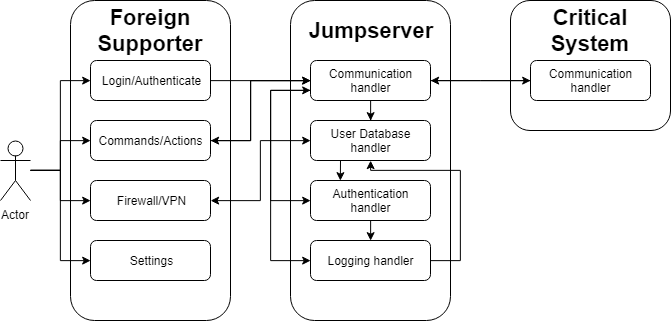

The diagram above was exported from draw.io. Its source (the exported page's mxGraphModel, read from the mxfile embedded in the PNG):
<mxGraphModel dx="797" dy="409" grid="1" gridSize="10" guides="1" tooltips="1" connect="1" arrows="1" fold="1" page="1" pageScale="1" pageWidth="1169" pageHeight="827" math="0" shadow="0">
  <root>
    <mxCell id="0" />
    <mxCell id="1" parent="0" />
    <mxCell id="2" value="" style="rounded=1;whiteSpace=wrap;html=1;" vertex="1" parent="1">
      <mxGeometry x="340" y="120" width="160" height="320" as="geometry" />
    </mxCell>
    <mxCell id="3" value="&lt;div style=&quot;text-align: center&quot;&gt;&lt;br&gt;&lt;/div&gt;" style="rounded=1;whiteSpace=wrap;html=1;" vertex="1" parent="1">
      <mxGeometry x="120" y="120" width="160" height="320" as="geometry" />
    </mxCell>
    <mxCell id="4" style="edgeStyle=orthogonalEdgeStyle;rounded=0;html=1;entryX=0;entryY=0.5;jettySize=auto;orthogonalLoop=1;strokeWidth=1;" edge="1" source="5" target="21" parent="1">
      <mxGeometry relative="1" as="geometry" />
    </mxCell>
    <mxCell id="5" value="Login/Authenticate" style="rounded=1;whiteSpace=wrap;html=1;" vertex="1" parent="1">
      <mxGeometry x="140" y="180" width="120" height="40" as="geometry" />
    </mxCell>
    <mxCell id="6" value="&lt;font style=&quot;font-size: 22px&quot;&gt;&lt;b&gt;Foreign Supporter&lt;/b&gt;&lt;/font&gt;" style="text;html=1;strokeColor=none;fillColor=none;align=center;verticalAlign=middle;whiteSpace=wrap;rounded=0;" vertex="1" parent="1">
      <mxGeometry x="120" y="140" width="160" height="20" as="geometry" />
    </mxCell>
    <mxCell id="7" value="&lt;font style=&quot;font-size: 22px&quot;&gt;&lt;b&gt;Jumpserver&lt;/b&gt;&lt;/font&gt;" style="text;html=1;strokeColor=none;fillColor=none;align=center;verticalAlign=middle;whiteSpace=wrap;rounded=0;" vertex="1" parent="1">
      <mxGeometry x="340" y="140" width="160" height="20" as="geometry" />
    </mxCell>
    <mxCell id="8" style="edgeStyle=orthogonalEdgeStyle;rounded=0;html=1;entryX=0;entryY=0.5;jettySize=auto;orthogonalLoop=1;strokeWidth=1;" edge="1" source="12" target="5" parent="1">
      <mxGeometry relative="1" as="geometry" />
    </mxCell>
    <mxCell id="9" style="edgeStyle=orthogonalEdgeStyle;rounded=0;html=1;entryX=0;entryY=0.5;jettySize=auto;orthogonalLoop=1;strokeWidth=1;" edge="1" source="12" target="14" parent="1">
      <mxGeometry relative="1" as="geometry" />
    </mxCell>
    <mxCell id="10" style="edgeStyle=orthogonalEdgeStyle;rounded=0;html=1;entryX=0;entryY=0.5;jettySize=auto;orthogonalLoop=1;strokeWidth=1;" edge="1" source="12" target="15" parent="1">
      <mxGeometry relative="1" as="geometry" />
    </mxCell>
    <mxCell id="11" style="edgeStyle=orthogonalEdgeStyle;rounded=0;html=1;entryX=0;entryY=0.5;jettySize=auto;orthogonalLoop=1;strokeWidth=1;" edge="1" source="12" target="16" parent="1">
      <mxGeometry relative="1" as="geometry" />
    </mxCell>
    <mxCell id="12" value="Actor" style="shape=umlActor;verticalLabelPosition=bottom;labelBackgroundColor=#ffffff;verticalAlign=top;html=1;outlineConnect=0;rounded=1;" vertex="1" parent="1">
      <mxGeometry x="50" y="260" width="30" height="60" as="geometry" />
    </mxCell>
    <mxCell id="13" style="edgeStyle=orthogonalEdgeStyle;rounded=0;html=1;entryX=0;entryY=0.5;jettySize=auto;orthogonalLoop=1;" edge="1" source="14" target="21" parent="1">
      <mxGeometry relative="1" as="geometry">
        <Array as="points">
          <mxPoint x="300" y="260" />
          <mxPoint x="300" y="200" />
        </Array>
      </mxGeometry>
    </mxCell>
    <mxCell id="14" value="Commands/Actions" style="rounded=1;whiteSpace=wrap;html=1;" vertex="1" parent="1">
      <mxGeometry x="140" y="240" width="120" height="40" as="geometry" />
    </mxCell>
    <mxCell id="15" value="Firewall/VPN" style="rounded=1;whiteSpace=wrap;html=1;" vertex="1" parent="1">
      <mxGeometry x="140" y="300" width="120" height="40" as="geometry" />
    </mxCell>
    <mxCell id="16" value="Settings" style="rounded=1;whiteSpace=wrap;html=1;" vertex="1" parent="1">
      <mxGeometry x="140" y="360" width="120" height="40" as="geometry" />
    </mxCell>
    <mxCell id="17" style="edgeStyle=orthogonalEdgeStyle;rounded=0;html=1;entryX=0;entryY=0.5;jettySize=auto;orthogonalLoop=1;exitX=0;exitY=0.75;exitDx=0;exitDy=0;strokeWidth=1;" edge="1" source="21" target="23" parent="1">
      <mxGeometry relative="1" as="geometry">
        <Array as="points">
          <mxPoint x="320" y="210" />
        </Array>
      </mxGeometry>
    </mxCell>
    <mxCell id="18" style="edgeStyle=orthogonalEdgeStyle;rounded=0;html=1;entryX=0;entryY=0.5;jettySize=auto;orthogonalLoop=1;exitX=0;exitY=0.75;strokeWidth=1;exitDx=0;exitDy=0;startArrow=classic;startFill=1;" edge="1" source="21" target="25" parent="1">
      <mxGeometry relative="1" as="geometry">
        <Array as="points">
          <mxPoint x="320" y="210" />
          <mxPoint x="320" y="380" />
        </Array>
      </mxGeometry>
    </mxCell>
    <mxCell id="19" style="edgeStyle=orthogonalEdgeStyle;rounded=0;html=1;jettySize=auto;orthogonalLoop=1;entryX=0.5;entryY=0;entryDx=0;entryDy=0;" edge="1" source="21" target="22" parent="1">
      <mxGeometry relative="1" as="geometry">
        <mxPoint x="860" y="300" as="targetPoint" />
      </mxGeometry>
    </mxCell>
    <mxCell id="20" style="edgeStyle=orthogonalEdgeStyle;rounded=0;html=1;entryX=1;entryY=0.5;jettySize=auto;orthogonalLoop=1;strokeWidth=1;" edge="1" source="21" target="14" parent="1">
      <mxGeometry relative="1" as="geometry">
        <Array as="points">
          <mxPoint x="300" y="200" />
          <mxPoint x="300" y="260" />
        </Array>
      </mxGeometry>
    </mxCell>
    <mxCell id="21" value="Communication handler" style="rounded=1;whiteSpace=wrap;html=1;" vertex="1" parent="1">
      <mxGeometry x="360" y="180" width="120" height="40" as="geometry" />
    </mxCell>
    <mxCell id="22" value="User Database handler" style="rounded=1;whiteSpace=wrap;html=1;" vertex="1" parent="1">
      <mxGeometry x="360" y="240" width="120" height="40" as="geometry" />
    </mxCell>
    <mxCell id="23" value="Authentication handler" style="rounded=1;whiteSpace=wrap;html=1;" vertex="1" parent="1">
      <mxGeometry x="360" y="300" width="120" height="40" as="geometry" />
    </mxCell>
    <mxCell id="24" style="edgeStyle=orthogonalEdgeStyle;rounded=0;html=1;jettySize=auto;orthogonalLoop=1;strokeWidth=1;entryX=0.5;entryY=1;entryDx=0;entryDy=0;" edge="1" source="25" target="22" parent="1">
      <mxGeometry relative="1" as="geometry">
        <Array as="points">
          <mxPoint x="510" y="380" />
          <mxPoint x="510" y="290" />
          <mxPoint x="420" y="290" />
        </Array>
        <mxPoint x="520" y="240" as="targetPoint" />
      </mxGeometry>
    </mxCell>
    <mxCell id="25" value="Logging handler" style="rounded=1;whiteSpace=wrap;html=1;" vertex="1" parent="1">
      <mxGeometry x="360" y="360" width="120" height="40" as="geometry" />
    </mxCell>
    <mxCell id="26" value="" style="rounded=1;whiteSpace=wrap;html=1;" vertex="1" parent="1">
      <mxGeometry x="560" y="120" width="160" height="130" as="geometry" />
    </mxCell>
    <mxCell id="27" value="&lt;font style=&quot;font-size: 22px&quot;&gt;&lt;b&gt;Critical System&lt;/b&gt;&lt;/font&gt;" style="text;html=1;strokeColor=none;fillColor=none;align=center;verticalAlign=middle;whiteSpace=wrap;rounded=0;" vertex="1" parent="1">
      <mxGeometry x="560" y="140" width="160" height="20" as="geometry" />
    </mxCell>
    <mxCell id="28" style="edgeStyle=orthogonalEdgeStyle;rounded=0;html=1;entryX=1;entryY=0.5;jettySize=auto;orthogonalLoop=1;" edge="1" source="29" target="21" parent="1">
      <mxGeometry relative="1" as="geometry" />
    </mxCell>
    <mxCell id="29" value="Communication handler" style="rounded=1;whiteSpace=wrap;html=1;" vertex="1" parent="1">
      <mxGeometry x="580" y="180" width="120" height="40" as="geometry" />
    </mxCell>
    <mxCell id="30" style="edgeStyle=orthogonalEdgeStyle;rounded=0;html=1;entryX=0;entryY=0.5;jettySize=auto;orthogonalLoop=1;strokeWidth=1;" edge="1" source="21" target="29" parent="1">
      <mxGeometry relative="1" as="geometry" />
    </mxCell>
    <mxCell id="31" value="" style="endArrow=classic;html=1;entryX=0.5;entryY=0;entryDx=0;entryDy=0;exitX=0.5;exitY=1;exitDx=0;exitDy=0;" edge="1" source="23" target="25" parent="1">
      <mxGeometry width="50" height="50" relative="1" as="geometry">
        <mxPoint x="50" y="530" as="sourcePoint" />
        <mxPoint x="100" y="480" as="targetPoint" />
      </mxGeometry>
    </mxCell>
    <mxCell id="32" style="edgeStyle=orthogonalEdgeStyle;rounded=0;html=1;jettySize=auto;orthogonalLoop=1;entryX=0;entryY=0.5;entryDx=0;entryDy=0;exitX=1;exitY=0.5;exitDx=0;exitDy=0;startArrow=classic;startFill=1;" edge="1" source="15" target="22" parent="1">
      <mxGeometry relative="1" as="geometry">
        <mxPoint x="430.1428571428571" y="230" as="sourcePoint" />
        <mxPoint x="430.1428571428571" y="250.1428571428571" as="targetPoint" />
      </mxGeometry>
    </mxCell>
    <mxCell id="33" style="edgeStyle=orthogonalEdgeStyle;rounded=0;html=1;jettySize=auto;orthogonalLoop=1;" edge="1" parent="1">
      <mxGeometry relative="1" as="geometry">
        <mxPoint x="390" y="280" as="sourcePoint" />
        <mxPoint x="389.8571428571429" y="300.1428571428571" as="targetPoint" />
      </mxGeometry>
    </mxCell>
  </root>
</mxGraphModel>